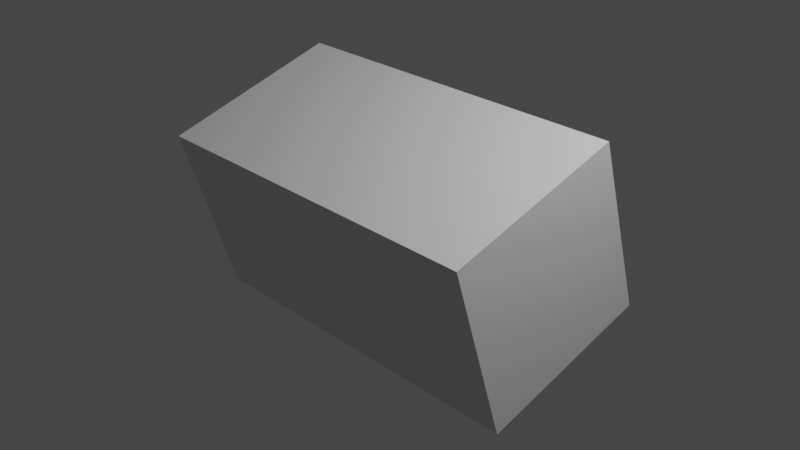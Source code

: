 # Source: transform_driver_demo.blend  (saved by Blender 3.6.14; exported with 4.5.12 LTS)
import bpy
from mathutils import Matrix  # noqa: F401  (used for matrix-valued properties, if any)

bpy.ops.wm.read_factory_settings(use_empty=True)
scene = bpy.context.scene
scene.name = 'Scene'

# ---- collections
col_collection = bpy.data.collections.new('Collection'); scene.collection.children.link(col_collection)

# ---- materials (node trees are filled in below, after node groups)
mat_material = bpy.data.materials.new('Material')
mat_material.alpha_threshold = 0.0
mat_material.use_transparent_shadow = False
mat_material.roughness = 0.5
mat_material.line_color = (0.0, 0.0, 0.0, 1.0)

# ---- material node trees
mat_material.use_nodes = True; mat_material.node_tree.nodes.clear()
_N = mat_material.node_tree.nodes; _L = mat_material.node_tree.links
n0 = _N.new('ShaderNodeOutputMaterial'); n0.name = 'Material Output'; n0.location = (300, 300)
n1 = _N.new('ShaderNodeBsdfPrincipled'); n1.name = 'Principled BSDF'; n1.location = (10, 300)
n1.distribution = 'GGX'
n1.subsurface_method = 'RANDOM_WALK_SKIN'
n1.inputs[3].default_value = 1.45
n1.inputs[27].default_value = (0.0, 0.0, 0.0, 1.0)
n1.inputs[28].default_value = 1.0
_L.new(n1.outputs[0], n0.inputs[0])
n0.is_active_output = True

# ---- world
world_world = bpy.data.worlds.new('World'); scene.world = world_world
world_world.use_nodes = True; world_world.node_tree.nodes.clear()
_N = world_world.node_tree.nodes; _L = world_world.node_tree.links
n0 = _N.new('ShaderNodeOutputWorld'); n0.name = 'World Output'; n0.location = (300, 300)
n1 = _N.new('ShaderNodeBackground'); n1.name = 'Background'; n1.location = (10, 300)
n1.inputs[0].default_value = (0.05088, 0.05088, 0.05088, 1.0)
_L.new(n1.outputs[0], n0.inputs[0])
n0.is_active_output = True
world_world.color = (0.05088, 0.05088, 0.05088)
world_world.use_sun_shadow = False
world_world.sun_shadow_jitter_overblur = 0.0

# ---- cameras
cam_camera = bpy.data.cameras.new('Camera')
cam_camera.clip_end = 100.0
cam_camera.ortho_scale = 7.314

# ---- lights
light_light = bpy.data.lights.new('Light', 'POINT')
light_light.transmission_factor = 0.0
light_light.energy = 1000.0
light_light.shadow_soft_size = 0.1
light_light.shadow_maximum_resolution = 0.006
light_light.use_absolute_resolution = True

# ---- meshes
me_cube = bpy.data.meshes.new('Cube')
me_cube.from_pydata([(1.0, 1.0, 1.0), (1.0, 1.0, -1.0), (1.0, -1.0, 1.0), (1.0, -1.0, -1.0), (-1.0, 1.0, 1.0), (-1.0, 1.0, -1.0), (-1.0, -1.0, 1.0), (-1.0, -1.0, -1.0)], [], [(0, 4, 6, 2), (3, 2, 6, 7), (7, 6, 4, 5), (5, 1, 3, 7), (1, 0, 2, 3), (5, 4, 0, 1)])
_uv = me_cube.uv_layers.new(name='UVMap')
_uv.uv.foreach_set('vector', [0.625, 0.5, 0.875, 0.5, 0.875, 0.75, 0.625, 0.75, 0.375, 0.75, 0.625, 0.75, 0.625, 1.0, 0.375, 1.0, 0.375, 0.0, 0.625, 0.0, 0.625, 0.25, 0.375, 0.25, 0.125, 0.5, 0.375, 0.5, 0.375, 0.75, 0.125, 0.75, 0.375, 0.5, 0.625, 0.5, 0.625, 0.75, 0.375, 0.75, 0.375, 0.25, 0.625, 0.25, 0.625, 0.5, 0.375, 0.5])
me_cube.materials.append(mat_material)
me_cube.use_mirror_vertex_groups = False
me_cube.update()

# ---- objects
ob_target = bpy.data.objects.new('Target', me_cube)
ob_light = bpy.data.objects.new('Light', light_light)
ob_camera = bpy.data.objects.new('Camera', cam_camera)
ob_control = bpy.data.objects.new('Control', None)

# ---- transforms, parenting, visibility, modifiers, constraints
ob_target.location = (0.0, 0.0, 0.0)
ob_target.rotation_euler = (0.3, 0.0, 0.0)
ob_target.scale = (2.0, 1.0, 1.0)
ob_target.lock_rotations_4d = False
ob_target.empty_display_type = 'ARROWS'
ob_target.lineart.crease_threshold = 0.0
ob_light.location = (4.076, 1.005, 5.904)
ob_light.rotation_euler = (0.6503, 0.05522, 1.866)
ob_light.lock_rotations_4d = False
ob_light.empty_display_type = 'ARROWS'
ob_light.color = (0.0, 0.0, 0.0, 0.0)
ob_light.lineart.crease_threshold = 0.0
ob_camera.location = (7.359, -6.926, 4.958)
ob_camera.rotation_euler = (1.109, 0.0, 0.8149)
ob_camera.lock_rotations_4d = False
ob_camera.empty_display_type = 'ARROWS'
ob_camera.color = (0.0, 0.0, 0.0, 0.0)
ob_camera.display_type = 'WIRE'
ob_camera.lineart.crease_threshold = 0.0
ob_control.location = (0.0, 0.0, 0.0)

# ---- collection membership
col_collection.objects.link(ob_target)
col_collection.objects.link(ob_light)
col_collection.objects.link(ob_camera)
col_collection.objects.link(ob_control)

# ---- scene / render settings (as saved in the file)
scene.camera = ob_camera
scene.frame_start = 1; scene.frame_end = 250; scene.frame_set(1)
scene.render.engine = 'BLENDER_EEVEE_NEXT'
scene.cycles.sampling_pattern = 'TABULATED_SOBOL'
scene.view_settings.view_transform = 'Filmic'
bpy.context.view_layer.update()
